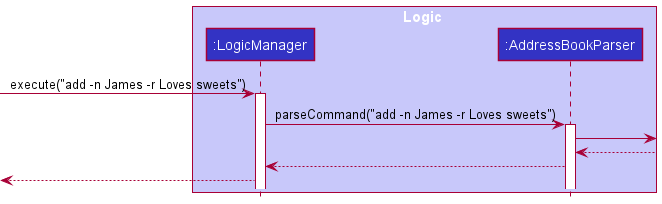

The diagram above was rendered by PlantUML. Its source (embedded in the PNG):
@startuml
!include style.puml

box Logic LOGIC_COLOR_T1
participant ":LogicManager" as LogicManager LOGIC_COLOR
participant ":AddressBookParser" as AddressBookParser LOGIC_COLOR
end box

[-> LogicManager : execute("add -n James -r Loves sweets")
activate LogicManager

LogicManager -> AddressBookParser : parseCommand("add -n James -r Loves sweets")
activate AddressBookParser

AddressBookParser ->
AddressBookParser <--

LogicManager <-- AddressBookParser

<-- LogicManager

@enduml